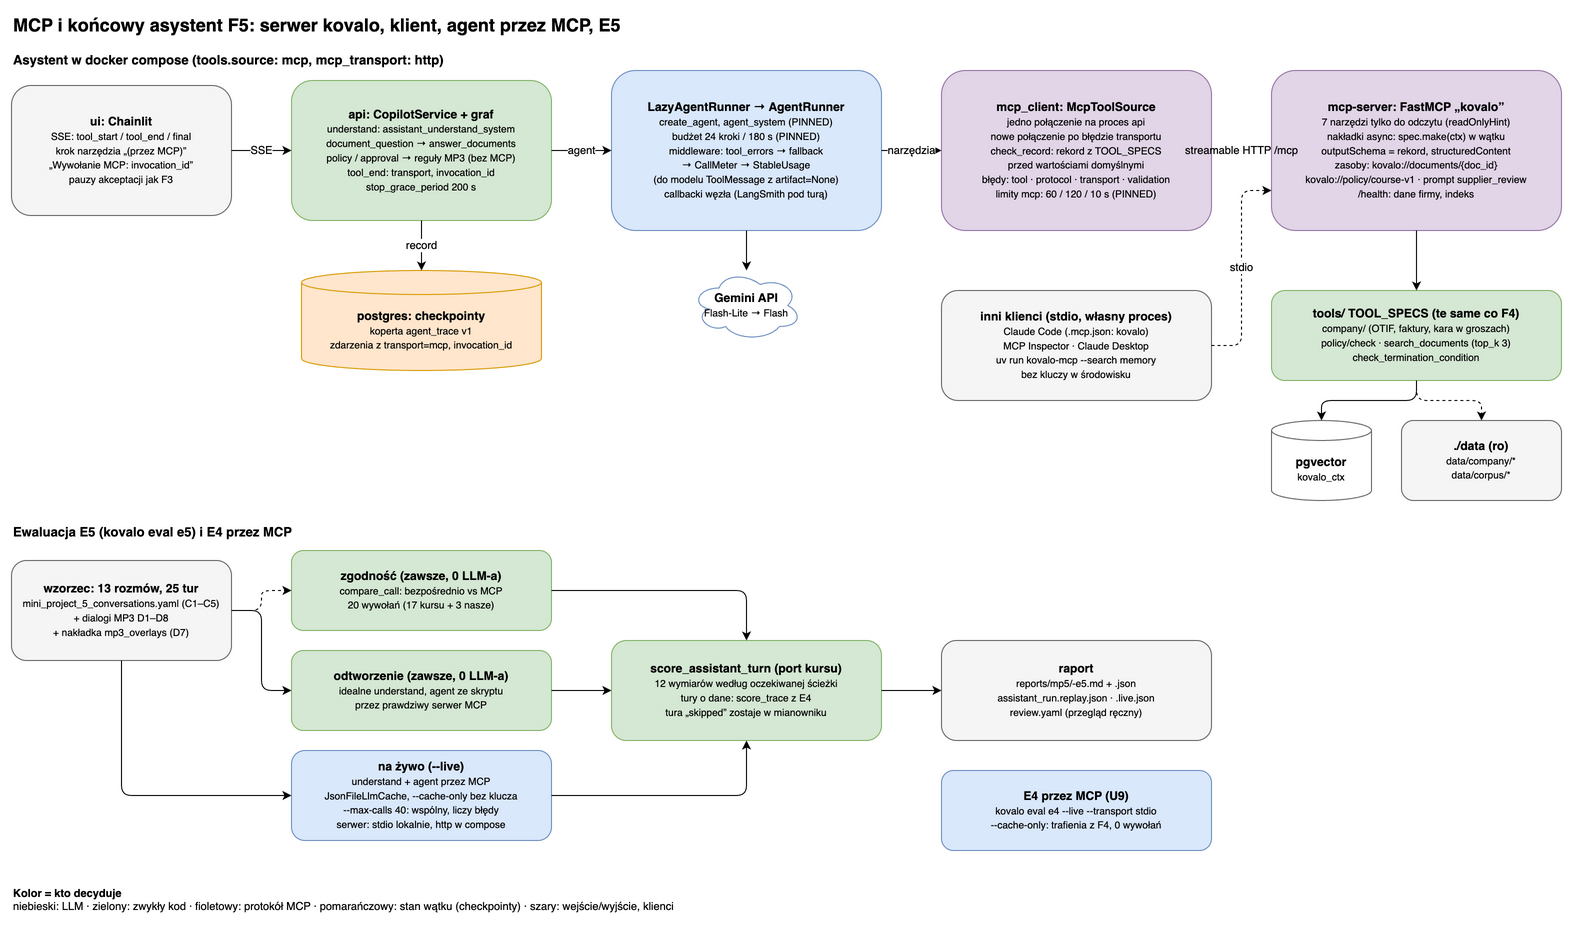

The diagram above was exported from draw.io. Its source (the exported page's mxGraphModel, read from the mxfile embedded in the PNG):
<mxGraphModel grid="1" gridSize="10" guides="1" tooltips="1" connect="1" arrows="1" fold="1" page="1" pageScale="1" pageWidth="1640" pageHeight="940" math="0" shadow="0" adaptiveColors="auto">
  <root>
    <mxCell id="0" />
    <mxCell id="1" parent="0" />
    <mxCell id="t" value="&lt;b&gt;MCP i końcowy asystent F5: serwer kovalo, klient, agent przez MCP, E5&lt;/b&gt;" style="text;html=1;fontSize=18;align=left;verticalAlign=middle;whiteSpace=wrap;" vertex="1" parent="1">
      <mxGeometry x="40" y="10" width="1000" height="30" as="geometry" />
    </mxCell>
    <mxCell id="s1" value="Asystent w docker compose (tools.source: mcp, mcp_transport: http)" style="text;html=1;fontSize=13;fontStyle=1;align=left;verticalAlign=middle;whiteSpace=wrap;" vertex="1" parent="1">
      <mxGeometry x="40" y="48" width="500" height="24" as="geometry" />
    </mxCell>
    <mxCell id="ui" value="&lt;b&gt;ui: Chainlit&lt;/b&gt;&lt;br&gt;&lt;font style=&quot;font-size:10px&quot;&gt;SSE: tool_start / tool_end / final&lt;br&gt;krok narzędzia „(przez MCP)”&lt;br&gt;„Wywołanie MCP: invocation_id”&lt;br&gt;pauzy akceptacji jak F3&lt;/font&gt;" style="rounded=1;fillColor=#f5f5f5;strokeColor=#666666;whiteSpace=wrap;html=1;" vertex="1" parent="1">
      <mxGeometry x="40" y="85" width="220" height="130" as="geometry" />
    </mxCell>
    <mxCell id="api" value="&lt;b&gt;api: CopilotService + graf&lt;/b&gt;&lt;br&gt;&lt;font style=&quot;font-size:10px&quot;&gt;understand: assistant_understand_system&lt;br&gt;document_question → answer_documents&lt;br&gt;policy / approval → reguły MP3 (bez MCP)&lt;br&gt;tool_end: transport, invocation_id&lt;br&gt;stop_grace_period 200 s&lt;/font&gt;" style="rounded=1;fillColor=#d5e8d4;strokeColor=#82b366;whiteSpace=wrap;html=1;" vertex="1" parent="1">
      <mxGeometry x="320" y="80" width="260" height="140" as="geometry" />
    </mxCell>
    <mxCell id="runner" value="&lt;b&gt;LazyAgentRunner → AgentRunner&lt;/b&gt;&lt;br&gt;&lt;font style=&quot;font-size:10px&quot;&gt;create_agent, agent_system (PINNED)&lt;br&gt;budżet 24 kroki / 180 s (PINNED)&lt;br&gt;middleware: tool_errors → fallback&lt;br&gt;→ CallMeter → StableUsage&lt;br&gt;(do modelu ToolMessage z artifact=None)&lt;br&gt;callbacki węzła (LangSmith pod turą)&lt;/font&gt;" style="rounded=1;fillColor=#dae8fc;strokeColor=#6c8ebf;whiteSpace=wrap;html=1;" vertex="1" parent="1">
      <mxGeometry x="640" y="70" width="270" height="160" as="geometry" />
    </mxCell>
    <mxCell id="gem" value="&lt;b&gt;Gemini API&lt;/b&gt;&lt;br&gt;&lt;font style=&quot;font-size:10px&quot;&gt;Flash-Lite → Flash&lt;/font&gt;" style="ellipse;shape=cloud;fillColor=#ffffff;strokeColor=#6c8ebf;whiteSpace=wrap;html=1;" vertex="1" parent="1">
      <mxGeometry x="720" y="270" width="110" height="70" as="geometry" />
    </mxCell>
    <mxCell id="src" value="&lt;b&gt;mcp_client: McpToolSource&lt;/b&gt;&lt;br&gt;&lt;font style=&quot;font-size:10px&quot;&gt;jedno połączenie na proces api&lt;br&gt;nowe połączenie po błędzie transportu&lt;br&gt;check_record: rekord z TOOL_SPECS&lt;br&gt;przed wartościami domyślnymi&lt;br&gt;błędy: tool · protocol · transport · validation&lt;br&gt;limity mcp: 60 / 120 / 10 s (PINNED)&lt;/font&gt;" style="rounded=1;fillColor=#e1d5e7;strokeColor=#9673a6;whiteSpace=wrap;html=1;" vertex="1" parent="1">
      <mxGeometry x="970" y="70" width="270" height="160" as="geometry" />
    </mxCell>
    <mxCell id="srv" value="&lt;b&gt;mcp-server: FastMCP „kovalo”&lt;/b&gt;&lt;br&gt;&lt;font style=&quot;font-size:10px&quot;&gt;7 narzędzi tylko do odczytu (readOnlyHint)&lt;br&gt;nakładki async: spec.make(ctx) w wątku&lt;br&gt;outputSchema = rekord, structuredContent&lt;br&gt;zasoby: kovalo://documents/{doc_id}&lt;br&gt;kovalo://policy/course-v1 · prompt supplier_review&lt;br&gt;/health: dane firmy, indeks&lt;/font&gt;" style="rounded=1;fillColor=#e1d5e7;strokeColor=#9673a6;whiteSpace=wrap;html=1;" vertex="1" parent="1">
      <mxGeometry x="1300" y="70" width="290" height="160" as="geometry" />
    </mxCell>
    <mxCell id="tools" value="&lt;b&gt;tools/ TOOL_SPECS (te same co F4)&lt;/b&gt;&lt;br&gt;&lt;font style=&quot;font-size:10px&quot;&gt;company/ (OTIF, faktury, kara w groszach)&lt;br&gt;policy/check · search_documents (top_k 3)&lt;br&gt;check_termination_condition&lt;/font&gt;" style="rounded=1;fillColor=#d5e8d4;strokeColor=#82b366;whiteSpace=wrap;html=1;" vertex="1" parent="1">
      <mxGeometry x="1300" y="290" width="290" height="90" as="geometry" />
    </mxCell>
    <mxCell id="pgv" value="&lt;b&gt;pgvector&lt;/b&gt;&lt;br&gt;&lt;font style=&quot;font-size:10px&quot;&gt;kovalo_ctx&lt;/font&gt;" style="shape=cylinder3;boundedLbl=1;size=10;fillColor=#ffffff;strokeColor=#666666;whiteSpace=wrap;html=1;" vertex="1" parent="1">
      <mxGeometry x="1300" y="420" width="100" height="80" as="geometry" />
    </mxCell>
    <mxCell id="data" value="&lt;b&gt;./data (ro)&lt;/b&gt;&lt;br&gt;&lt;font style=&quot;font-size:10px&quot;&gt;data/company/*&lt;br&gt;data/corpus/*&lt;/font&gt;" style="rounded=1;fillColor=#f5f5f5;strokeColor=#666666;whiteSpace=wrap;html=1;" vertex="1" parent="1">
      <mxGeometry x="1430" y="420" width="160" height="80" as="geometry" />
    </mxCell>
    <mxCell id="saver" value="&lt;b&gt;postgres: checkpointy&lt;/b&gt;&lt;br&gt;&lt;font style=&quot;font-size:10px&quot;&gt;koperta agent_trace v1&lt;br&gt;zdarzenia z transport=mcp, invocation_id&lt;/font&gt;" style="shape=cylinder3;boundedLbl=1;size=12;fillColor=#ffe6cc;strokeColor=#d79b00;whiteSpace=wrap;html=1;" vertex="1" parent="1">
      <mxGeometry x="330" y="270" width="240" height="100" as="geometry" />
    </mxCell>
    <mxCell id="cli" value="&lt;b&gt;inni klienci (stdio, własny proces)&lt;/b&gt;&lt;br&gt;&lt;font style=&quot;font-size:10px&quot;&gt;Claude Code (.mcp.json: kovalo)&lt;br&gt;MCP Inspector · Claude Desktop&lt;br&gt;uv run kovalo-mcp --search memory&lt;br&gt;bez kluczy w środowisku&lt;/font&gt;" style="rounded=1;fillColor=#f5f5f5;strokeColor=#666666;whiteSpace=wrap;html=1;" vertex="1" parent="1">
      <mxGeometry x="970" y="290" width="270" height="110" as="geometry" />
    </mxCell>
    <mxCell id="e1" value="SSE" style="edgeStyle=orthogonalEdgeStyle;rounded=1;html=1;defaultLabelBackgroundColor=page;" edge="1" parent="1" source="ui" target="api">
      <mxGeometry relative="1" as="geometry" />
    </mxCell>
    <mxCell id="e2" value="agent" style="edgeStyle=orthogonalEdgeStyle;rounded=1;html=1;defaultLabelBackgroundColor=page;" edge="1" parent="1" source="api" target="runner">
      <mxGeometry relative="1" as="geometry" />
    </mxCell>
    <mxCell id="e3" value="" style="edgeStyle=orthogonalEdgeStyle;rounded=1;html=1;defaultLabelBackgroundColor=page;" edge="1" parent="1" source="runner" target="gem">
      <mxGeometry relative="1" as="geometry" />
    </mxCell>
    <mxCell id="e4" value="narzędzia" style="edgeStyle=orthogonalEdgeStyle;rounded=1;html=1;defaultLabelBackgroundColor=page;" edge="1" parent="1" source="runner" target="src">
      <mxGeometry relative="1" as="geometry" />
    </mxCell>
    <mxCell id="e5" value="streamable HTTP /mcp" style="edgeStyle=orthogonalEdgeStyle;rounded=1;html=1;defaultLabelBackgroundColor=page;" edge="1" parent="1" source="src" target="srv">
      <mxGeometry relative="1" as="geometry" />
    </mxCell>
    <mxCell id="e6" value="" style="edgeStyle=orthogonalEdgeStyle;rounded=1;html=1;defaultLabelBackgroundColor=page;" edge="1" parent="1" source="srv" target="tools">
      <mxGeometry relative="1" as="geometry" />
    </mxCell>
    <mxCell id="e7" value="" style="edgeStyle=orthogonalEdgeStyle;rounded=1;html=1;defaultLabelBackgroundColor=page;" edge="1" parent="1" source="tools" target="pgv">
      <mxGeometry relative="1" as="geometry" />
    </mxCell>
    <mxCell id="e8" value="" style="edgeStyle=orthogonalEdgeStyle;rounded=1;html=1;defaultLabelBackgroundColor=page;dashed=1;" edge="1" parent="1" source="tools" target="data">
      <mxGeometry relative="1" as="geometry" />
    </mxCell>
    <mxCell id="e9" value="record" style="edgeStyle=orthogonalEdgeStyle;rounded=1;html=1;defaultLabelBackgroundColor=page;" edge="1" parent="1" source="api" target="saver">
      <mxGeometry relative="1" as="geometry" />
    </mxCell>
    <mxCell id="e10" value="stdio" style="edgeStyle=orthogonalEdgeStyle;rounded=1;html=1;defaultLabelBackgroundColor=page;dashed=1;exitX=1;exitY=0.5;entryX=0;entryY=0.75;" edge="1" parent="1" source="cli" target="srv">
      <mxGeometry relative="1" as="geometry" />
    </mxCell>
    <mxCell id="s2" value="Ewaluacja E5 (kovalo eval e5) i E4 przez MCP" style="text;html=1;fontSize=13;fontStyle=1;align=left;verticalAlign=middle;whiteSpace=wrap;" vertex="1" parent="1">
      <mxGeometry x="40" y="520" width="500" height="24" as="geometry" />
    </mxCell>
    <mxCell id="gold" value="&lt;b&gt;wzorzec: 13 rozmów, 25 tur&lt;/b&gt;&lt;br&gt;&lt;font style=&quot;font-size:10px&quot;&gt;mini_project_5_conversations.yaml (C1–C5)&lt;br&gt;+ dialogi MP3 D1–D8&lt;br&gt;+ nakładka mp3_overlays (D7)&lt;/font&gt;" style="rounded=1;fillColor=#f5f5f5;strokeColor=#666666;whiteSpace=wrap;html=1;" vertex="1" parent="1">
      <mxGeometry x="40" y="560" width="220" height="100" as="geometry" />
    </mxCell>
    <mxCell id="par" value="&lt;b&gt;zgodność (zawsze, 0 LLM-a)&lt;/b&gt;&lt;br&gt;&lt;font style=&quot;font-size:10px&quot;&gt;compare_call: bezpośrednio vs MCP&lt;br&gt;20 wywołań (17 kursu + 3 nasze)&lt;/font&gt;" style="rounded=1;fillColor=#d5e8d4;strokeColor=#82b366;whiteSpace=wrap;html=1;" vertex="1" parent="1">
      <mxGeometry x="320" y="550" width="260" height="80" as="geometry" />
    </mxCell>
    <mxCell id="rep" value="&lt;b&gt;odtworzenie (zawsze, 0 LLM-a)&lt;/b&gt;&lt;br&gt;&lt;font style=&quot;font-size:10px&quot;&gt;idealne understand, agent ze skryptu&lt;br&gt;przez prawdziwy serwer MCP&lt;/font&gt;" style="rounded=1;fillColor=#d5e8d4;strokeColor=#82b366;whiteSpace=wrap;html=1;" vertex="1" parent="1">
      <mxGeometry x="320" y="650" width="260" height="80" as="geometry" />
    </mxCell>
    <mxCell id="live" value="&lt;b&gt;na żywo (--live)&lt;/b&gt;&lt;br&gt;&lt;font style=&quot;font-size:10px&quot;&gt;understand + agent przez MCP&lt;br&gt;JsonFileLlmCache, --cache-only bez klucza&lt;br&gt;--max-calls 40: wspólny, liczy błędy&lt;br&gt;serwer: stdio lokalnie, http w compose&lt;/font&gt;" style="rounded=1;fillColor=#dae8fc;strokeColor=#6c8ebf;whiteSpace=wrap;html=1;" vertex="1" parent="1">
      <mxGeometry x="320" y="750" width="260" height="90" as="geometry" />
    </mxCell>
    <mxCell id="score" value="&lt;b&gt;score_assistant_turn (port kursu)&lt;/b&gt;&lt;br&gt;&lt;font style=&quot;font-size:10px&quot;&gt;12 wymiarów według oczekiwanej ścieżki&lt;br&gt;tury o dane: score_trace z E4&lt;br&gt;tura „skipped” zostaje w mianowniku&lt;/font&gt;" style="rounded=1;fillColor=#d5e8d4;strokeColor=#82b366;whiteSpace=wrap;html=1;" vertex="1" parent="1">
      <mxGeometry x="640" y="640" width="270" height="100" as="geometry" />
    </mxCell>
    <mxCell id="out" value="&lt;b&gt;raport&lt;/b&gt;&lt;br&gt;&lt;font style=&quot;font-size:10px&quot;&gt;reports/mp5/&lt;data&gt;-e5.md + .json&lt;br&gt;assistant_run.replay.json · .live.json&lt;br&gt;review.yaml (przegląd ręczny)&lt;/font&gt;" style="rounded=1;fillColor=#f5f5f5;strokeColor=#666666;whiteSpace=wrap;html=1;" vertex="1" parent="1">
      <mxGeometry x="970" y="640" width="270" height="100" as="geometry" />
    </mxCell>
    <mxCell id="e4mcp" value="&lt;b&gt;E4 przez MCP (U9)&lt;/b&gt;&lt;br&gt;&lt;font style=&quot;font-size:10px&quot;&gt;kovalo eval e4 --live --transport stdio&lt;br&gt;--cache-only: trafienia z F4, 0 wywołań&lt;/font&gt;" style="rounded=1;fillColor=#dae8fc;strokeColor=#6c8ebf;whiteSpace=wrap;html=1;" vertex="1" parent="1">
      <mxGeometry x="970" y="770" width="270" height="80" as="geometry" />
    </mxCell>
    <mxCell id="f1" value="" style="edgeStyle=orthogonalEdgeStyle;rounded=1;html=1;defaultLabelBackgroundColor=page;dashed=1;" edge="1" parent="1" source="gold" target="par">
      <mxGeometry relative="1" as="geometry" />
    </mxCell>
    <mxCell id="f2" value="" style="edgeStyle=orthogonalEdgeStyle;rounded=1;html=1;defaultLabelBackgroundColor=page;" edge="1" parent="1" source="gold" target="rep">
      <mxGeometry relative="1" as="geometry" />
    </mxCell>
    <mxCell id="f3" value="" style="edgeStyle=orthogonalEdgeStyle;rounded=1;html=1;defaultLabelBackgroundColor=page;exitX=0.5;exitY=1;entryX=0;entryY=0.5;" edge="1" parent="1" source="gold" target="live">
      <mxGeometry relative="1" as="geometry" />
    </mxCell>
    <mxCell id="f4" value="" style="edgeStyle=orthogonalEdgeStyle;rounded=1;html=1;defaultLabelBackgroundColor=page;" edge="1" parent="1" source="par" target="score">
      <mxGeometry relative="1" as="geometry" />
    </mxCell>
    <mxCell id="f5" value="" style="edgeStyle=orthogonalEdgeStyle;rounded=1;html=1;defaultLabelBackgroundColor=page;" edge="1" parent="1" source="rep" target="score">
      <mxGeometry relative="1" as="geometry" />
    </mxCell>
    <mxCell id="f6" value="" style="edgeStyle=orthogonalEdgeStyle;rounded=1;html=1;defaultLabelBackgroundColor=page;" edge="1" parent="1" source="live" target="score">
      <mxGeometry relative="1" as="geometry" />
    </mxCell>
    <mxCell id="f7" value="" style="edgeStyle=orthogonalEdgeStyle;rounded=1;html=1;defaultLabelBackgroundColor=page;" edge="1" parent="1" source="score" target="out">
      <mxGeometry relative="1" as="geometry" />
    </mxCell>
    <mxCell id="leg" value="&lt;b&gt;Kolor = kto decyduje&lt;/b&gt;&lt;br&gt;niebieski: LLM · zielony: zwykły kod · fioletowy: protokół MCP · pomarańczowy: stan wątku (checkpointy) · szary: wejście/wyjście, klienci" style="text;html=1;align=left;verticalAlign=top;fontSize=11;whiteSpace=wrap;" vertex="1" parent="1">
      <mxGeometry x="40" y="880" width="1000" height="40" as="geometry" />
    </mxCell>
  </root>
</mxGraphModel>